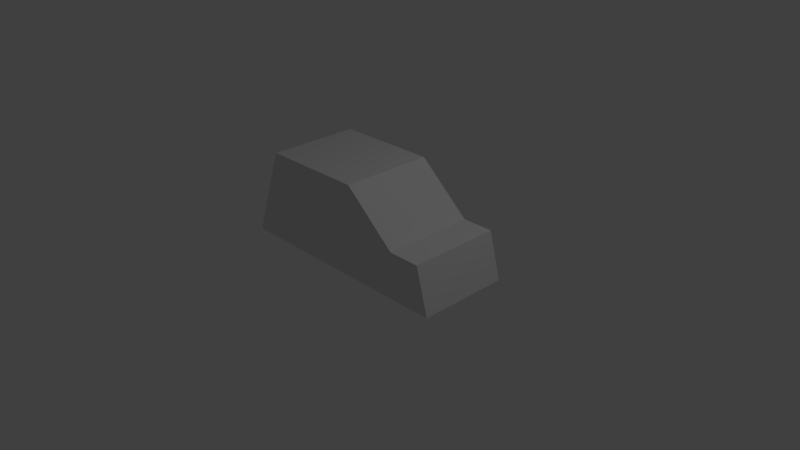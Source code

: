 # Source: car.blend  (saved by Blender 2.76.0; exported with 4.5.12 LTS)
import bpy
from mathutils import Matrix  # noqa: F401  (used for matrix-valued properties, if any)

bpy.ops.wm.read_factory_settings(use_empty=True)
scene = bpy.context.scene
scene.name = 'Scene'

# ---- collections
col_collection_1 = bpy.data.collections.new('Collection 1'); scene.collection.children.link(col_collection_1)

# ---- materials (node trees are filled in below, after node groups)
mat_material = bpy.data.materials.new('Material')
mat_material.alpha_threshold = 0.0
mat_material.use_transparent_shadow = False
mat_material.roughness = 0.5
mat_material.line_color = (0.0, 0.0, 0.0, 1.0)

# ---- material node trees

# ---- world
world_world = bpy.data.worlds.new('World'); scene.world = world_world
world_world.color = (0.05088, 0.05088, 0.05088)
world_world.use_sun_shadow = False
world_world.sun_shadow_jitter_overblur = 0.0
world_world.cycles.sampling_method = 'MANUAL'
world_world.cycles.sample_map_resolution = 256

# ---- cameras
cam_camera = bpy.data.cameras.new('Camera')
cam_camera.clip_end = 100.0
cam_camera.lens = 35.0
cam_camera.sensor_width = 32.0
cam_camera.sensor_height = 18.0
cam_camera.ortho_scale = 7.314
cam_camera.dof.focus_distance = 0.0
cam_camera.dof.aperture_fstop = 128.0

# ---- lights
light_lamp = bpy.data.lights.new('Lamp', 'POINT')
light_lamp.transmission_factor = 0.0
light_lamp.cutoff_distance = 30.0
light_lamp.energy = 100.0
light_lamp.shadow_buffer_clip_start = 1.001
light_lamp.shadow_soft_size = 0.1
light_lamp.shadow_maximum_resolution = 0.006
light_lamp.use_absolute_resolution = True
light_lamp.cycles.use_multiple_importance_sampling = False

# ---- meshes
me_cube = bpy.data.meshes.new('Cube')
me_cube.from_pydata([(1.0, 1.0, -1.0), (1.0, -1.0, -1.0), (-1.0, -1.0, -1.0), (-1.0, 1.0, -1.0), (0.8982, 1.0, 0.0001671), (0.8982, -1.0, 0.0001671), (-0.7061, -1.0, 1.0), (-0.7061, 1.0, 1.0), (0.1846, 1.0, -1.0), (0.1846, -1.0, -1.0), (0.1846, 1.0, 1.0), (0.1846, -1.0, 1.0), (0.6312, 1.0, -1.0), (0.6312, -1.0, -1.0), (0.6312, 1.0, 0.0001671), (0.6312, -1.0, 0.0001671)], [], [(8, 9, 2, 3), (10, 7, 6, 11), (0, 4, 5, 1), (9, 11, 6, 2), (2, 6, 7, 3), (10, 8, 3, 7), (14, 12, 8, 10), (13, 15, 11, 9), (14, 10, 11, 15), (12, 13, 9, 8), (0, 1, 13, 12), (4, 14, 15, 5), (1, 5, 15, 13), (4, 0, 12, 14)])
me_cube.materials.append(mat_material)
me_cube.use_remesh_preserve_volume = False
me_cube.use_remesh_preserve_attributes = False
me_cube.use_mirror_vertex_groups = False
me_cube.update()

# ---- objects
ob_cube = bpy.data.objects.new('Cube', me_cube)
ob_lamp = bpy.data.objects.new('Lamp', light_lamp)
ob_camera = bpy.data.objects.new('Camera', cam_camera)

# ---- transforms, parenting, visibility, modifiers, constraints
ob_cube.location = (0.0, 0.0, 0.6363)
ob_cube.scale = (1.585, 0.6155, 0.6155)
ob_cube.lock_rotations_4d = False
ob_cube.empty_display_type = 'ARROWS'
ob_cube.lineart.crease_threshold = 0.0
ob_lamp.location = (4.076, 1.005, 5.904)
ob_lamp.rotation_euler = (0.6503, 0.05522, 1.866)
ob_lamp.lock_rotations_4d = False
ob_lamp.empty_display_type = 'ARROWS'
ob_lamp.color = (0.0, 0.0, 0.0, 0.0)
ob_lamp.lineart.crease_threshold = 0.0
ob_camera.location = (7.481, -6.508, 5.344)
ob_camera.rotation_euler = (1.109, 0.01082, 0.8149)
ob_camera.lock_rotations_4d = False
ob_camera.empty_display_type = 'ARROWS'
ob_camera.color = (0.0, 0.0, 0.0, 0.0)
ob_camera.display_type = 'WIRE'
ob_camera.lineart.crease_threshold = 0.0

# ---- collection membership
col_collection_1.objects.link(ob_cube)
col_collection_1.objects.link(ob_lamp)
col_collection_1.objects.link(ob_camera)

# ---- scene / render settings (as saved in the file)
scene.camera = ob_camera
scene.frame_start = 1; scene.frame_end = 250; scene.frame_set(1)
scene.render.engine = 'BLENDER_EEVEE_NEXT'
scene.render.resolution_percentage = 50
scene.render.dither_intensity = 0.0
scene.cycles.use_denoising = False
scene.cycles.samples = 10
scene.cycles.sampling_pattern = 'TABULATED_SOBOL'
scene.cycles.light_sampling_threshold = 0.0
scene.cycles.use_adaptive_sampling = False
scene.cycles.use_light_tree = False
scene.cycles.blur_glossy = 0.0
scene.cycles.pixel_filter_type = 'GAUSSIAN'
scene.cycles.sample_clamp_indirect = 0.0
scene.view_settings.view_transform = 'Standard'
bpy.context.view_layer.update()
